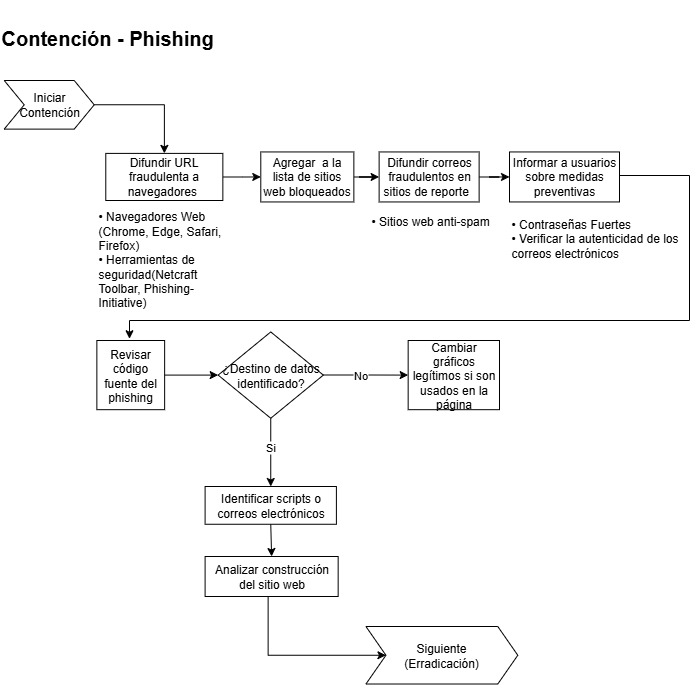

The diagram above was exported from draw.io. Its source (the exported page's mxGraphModel, read from the mxfile embedded in the PNG):
<mxGraphModel dx="1731" dy="945" grid="1" gridSize="10" guides="1" tooltips="1" connect="1" arrows="1" fold="1" page="1" pageScale="1" pageWidth="827" pageHeight="1169" math="0" shadow="0">
  <root>
    <mxCell id="0" />
    <mxCell id="1" parent="0" />
    <mxCell id="nX3OvYbCUyvBVRDLd7VR-1" value="&lt;h1&gt;&lt;font style=&quot;font-size: 20px;&quot;&gt;Contención - Phishing&lt;/font&gt;&lt;/h1&gt;" style="text;whiteSpace=wrap;html=1;container=0;" vertex="1" parent="1">
      <mxGeometry x="20.37" width="369.63" height="50" as="geometry" />
    </mxCell>
    <mxCell id="nX3OvYbCUyvBVRDLd7VR-2" style="edgeStyle=orthogonalEdgeStyle;rounded=0;orthogonalLoop=1;jettySize=auto;html=1;" edge="1" parent="1" source="nX3OvYbCUyvBVRDLd7VR-3" target="nX3OvYbCUyvBVRDLd7VR-5">
      <mxGeometry relative="1" as="geometry" />
    </mxCell>
    <mxCell id="nX3OvYbCUyvBVRDLd7VR-3" value="&lt;font&gt;Iniciar &lt;br&gt;Contención&lt;/font&gt;" style="shape=step;perimeter=stepPerimeter;whiteSpace=wrap;html=1;fixedSize=1;fontSize=12;container=0;" vertex="1" parent="1">
      <mxGeometry x="24.72" y="80" width="90" height="48.62" as="geometry" />
    </mxCell>
    <mxCell id="uJ-AFzBlktaHH8egC-89-2" style="edgeStyle=orthogonalEdgeStyle;rounded=0;orthogonalLoop=1;jettySize=auto;html=1;entryX=0;entryY=0.5;entryDx=0;entryDy=0;" edge="1" parent="1" source="nX3OvYbCUyvBVRDLd7VR-5" target="nX3OvYbCUyvBVRDLd7VR-10">
      <mxGeometry relative="1" as="geometry" />
    </mxCell>
    <mxCell id="nX3OvYbCUyvBVRDLd7VR-5" value="Difundir URL fraudulenta a navegadores&amp;nbsp;" style="whiteSpace=wrap;html=1;fontSize=12;container=0;" vertex="1" parent="1">
      <mxGeometry x="126.28" y="152.9" width="117.07" height="47.1" as="geometry" />
    </mxCell>
    <mxCell id="nX3OvYbCUyvBVRDLd7VR-8" value="" style="edgeStyle=orthogonalEdgeStyle;rounded=0;orthogonalLoop=1;jettySize=auto;html=1;fontSize=12;entryX=0;entryY=0.5;entryDx=0;entryDy=0;" edge="1" parent="1" source="nX3OvYbCUyvBVRDLd7VR-10" target="nX3OvYbCUyvBVRDLd7VR-12">
      <mxGeometry relative="1" as="geometry">
        <mxPoint x="344.37565770453887" y="187.52380952380952" as="targetPoint" />
      </mxGeometry>
    </mxCell>
    <mxCell id="nX3OvYbCUyvBVRDLd7VR-9" value="&lt;span style=&quot;text-align: center;&quot;&gt;• Navegadores Web (Chrome, Edge, Safari, Firefox)&lt;br&gt;&lt;/span&gt;&lt;span style=&quot;text-align: center;&quot;&gt;• Herramientas de seguridad(Netcraft Toolbar, Phishing-Initiative)&lt;/span&gt;" style="text;html=1;align=left;verticalAlign=middle;whiteSpace=wrap;rounded=0;fontSize=12;container=0;" vertex="1" parent="1">
      <mxGeometry x="117.13" y="211.05" width="132.87" height="95.35" as="geometry" />
    </mxCell>
    <mxCell id="nX3OvYbCUyvBVRDLd7VR-10" value="Agregar&amp;nbsp;&amp;nbsp;&lt;span style=&quot;text-align: left;&quot;&gt;a la lista de sitios web bloqueados&lt;/span&gt;" style="whiteSpace=wrap;html=1;fontSize=12;container=0;" vertex="1" parent="1">
      <mxGeometry x="281.29" y="151.45" width="93.06" height="50" as="geometry" />
    </mxCell>
    <mxCell id="nX3OvYbCUyvBVRDLd7VR-11" style="edgeStyle=orthogonalEdgeStyle;rounded=0;orthogonalLoop=1;jettySize=auto;html=1;entryX=0;entryY=0.5;entryDx=0;entryDy=0;" edge="1" parent="1" source="nX3OvYbCUyvBVRDLd7VR-12" target="nX3OvYbCUyvBVRDLd7VR-14">
      <mxGeometry relative="1" as="geometry" />
    </mxCell>
    <mxCell id="nX3OvYbCUyvBVRDLd7VR-12" value="Difundir correos fraudulentos en sitios de reporte&amp;nbsp;&amp;nbsp;" style="whiteSpace=wrap;html=1;fontSize=12;container=0;" vertex="1" parent="1">
      <mxGeometry x="399.63" y="151.45" width="100" height="50" as="geometry" />
    </mxCell>
    <mxCell id="uJ-AFzBlktaHH8egC-89-6" style="edgeStyle=orthogonalEdgeStyle;rounded=0;orthogonalLoop=1;jettySize=auto;html=1;exitX=1;exitY=0.5;exitDx=0;exitDy=0;entryX=0.479;entryY=-0.025;entryDx=0;entryDy=0;entryPerimeter=0;" edge="1" parent="1" source="nX3OvYbCUyvBVRDLd7VR-14" target="uJ-AFzBlktaHH8egC-89-4">
      <mxGeometry relative="1" as="geometry">
        <Array as="points">
          <mxPoint x="640" y="175" />
          <mxPoint x="710" y="175" />
          <mxPoint x="710" y="320" />
          <mxPoint x="150" y="320" />
          <mxPoint x="150" y="338" />
        </Array>
      </mxGeometry>
    </mxCell>
    <mxCell id="nX3OvYbCUyvBVRDLd7VR-14" value="Informar a usuarios sobre medidas preventivas" style="whiteSpace=wrap;html=1;fontSize=12;container=0;" vertex="1" parent="1">
      <mxGeometry x="530" y="151.45" width="110" height="50" as="geometry" />
    </mxCell>
    <mxCell id="nX3OvYbCUyvBVRDLd7VR-17" style="edgeStyle=orthogonalEdgeStyle;rounded=0;orthogonalLoop=1;jettySize=auto;html=1;entryX=0;entryY=0.5;entryDx=0;entryDy=0;" edge="1" parent="1" source="nX3OvYbCUyvBVRDLd7VR-21" target="nX3OvYbCUyvBVRDLd7VR-22">
      <mxGeometry relative="1" as="geometry">
        <mxPoint x="373.38" y="473.68500000000006" as="targetPoint" />
      </mxGeometry>
    </mxCell>
    <mxCell id="nX3OvYbCUyvBVRDLd7VR-18" value="No" style="edgeLabel;html=1;align=center;verticalAlign=middle;resizable=0;points=[];container=0;" vertex="1" connectable="0" parent="nX3OvYbCUyvBVRDLd7VR-17">
      <mxGeometry x="-0.1471" relative="1" as="geometry">
        <mxPoint as="offset" />
      </mxGeometry>
    </mxCell>
    <mxCell id="nX3OvYbCUyvBVRDLd7VR-19" style="edgeStyle=orthogonalEdgeStyle;rounded=0;orthogonalLoop=1;jettySize=auto;html=1;exitX=0.5;exitY=1;exitDx=0;exitDy=0;entryX=0.5;entryY=0;entryDx=0;entryDy=0;" edge="1" parent="1" source="nX3OvYbCUyvBVRDLd7VR-21" target="nX3OvYbCUyvBVRDLd7VR-24">
      <mxGeometry relative="1" as="geometry">
        <mxPoint x="240.38" y="570" as="targetPoint" />
      </mxGeometry>
    </mxCell>
    <mxCell id="nX3OvYbCUyvBVRDLd7VR-20" value="Si" style="edgeLabel;html=1;align=center;verticalAlign=middle;resizable=0;points=[];container=0;" vertex="1" connectable="0" parent="nX3OvYbCUyvBVRDLd7VR-19">
      <mxGeometry x="-0.1477" y="-1" relative="1" as="geometry">
        <mxPoint as="offset" />
      </mxGeometry>
    </mxCell>
    <mxCell id="nX3OvYbCUyvBVRDLd7VR-21" value="¿Destino de datos identificado?" style="rhombus;whiteSpace=wrap;html=1;container=0;" vertex="1" parent="1">
      <mxGeometry x="238.66" y="331.44" width="105.18" height="86.31" as="geometry" />
    </mxCell>
    <mxCell id="nX3OvYbCUyvBVRDLd7VR-22" value="Cambiar gráficos legítimos si son usados en la página" style="whiteSpace=wrap;html=1;fontSize=12;container=0;" vertex="1" parent="1">
      <mxGeometry x="428.66" y="340" width="91.34" height="69.18" as="geometry" />
    </mxCell>
    <mxCell id="nX3OvYbCUyvBVRDLd7VR-23" style="edgeStyle=orthogonalEdgeStyle;rounded=0;orthogonalLoop=1;jettySize=auto;html=1;exitX=0.5;exitY=1;exitDx=0;exitDy=0;entryX=0.5;entryY=0;entryDx=0;entryDy=0;" edge="1" parent="1" source="nX3OvYbCUyvBVRDLd7VR-24" target="nX3OvYbCUyvBVRDLd7VR-25">
      <mxGeometry relative="1" as="geometry" />
    </mxCell>
    <mxCell id="nX3OvYbCUyvBVRDLd7VR-24" value="Identificar scripts o correos electrónicos" style="whiteSpace=wrap;html=1;fontSize=12;container=0;" vertex="1" parent="1">
      <mxGeometry x="225.6" y="486" width="131.3" height="37.76" as="geometry" />
    </mxCell>
    <mxCell id="uJ-AFzBlktaHH8egC-89-9" style="edgeStyle=orthogonalEdgeStyle;rounded=0;orthogonalLoop=1;jettySize=auto;html=1;entryX=0;entryY=0.5;entryDx=0;entryDy=0;" edge="1" parent="1" source="nX3OvYbCUyvBVRDLd7VR-25" target="nX3OvYbCUyvBVRDLd7VR-38">
      <mxGeometry relative="1" as="geometry">
        <Array as="points">
          <mxPoint x="288.65999999999997" y="655" />
        </Array>
      </mxGeometry>
    </mxCell>
    <mxCell id="nX3OvYbCUyvBVRDLd7VR-25" value="Analizar construcción del sitio web" style="whiteSpace=wrap;html=1;fontSize=12;container=0;" vertex="1" parent="1">
      <mxGeometry x="225.6" y="556" width="133.06" height="40" as="geometry" />
    </mxCell>
    <mxCell id="nX3OvYbCUyvBVRDLd7VR-38" value="Siguiente&lt;br&gt;(Erradicación)" style="shape=step;perimeter=stepPerimeter;whiteSpace=wrap;html=1;fixedSize=1;fontSize=12;container=0;" vertex="1" parent="1">
      <mxGeometry x="386.43999999999994" y="626" width="151.8483751595226" height="57.513213188468924" as="geometry" />
    </mxCell>
    <mxCell id="7AvY09Aau-8XEXzrWC2x-2" value="&lt;span style=&quot;text-align: center;&quot;&gt;• Sitios web anti-spam&lt;br&gt;&lt;/span&gt;" style="text;html=1;align=left;verticalAlign=middle;whiteSpace=wrap;rounded=0;fontSize=12;container=0;" vertex="1" parent="1">
      <mxGeometry x="390" y="201.45" width="125.28" height="40" as="geometry" />
    </mxCell>
    <mxCell id="Fpt7illkIYo7dmic3jfu-1" value="&lt;span style=&quot;text-align: center;&quot;&gt;• Contraseñas Fuertes&lt;/span&gt;&lt;br style=&quot;padding: 0px; margin: 0px; text-align: center;&quot;&gt;&lt;span style=&quot;text-align: center;&quot;&gt;• V&lt;/span&gt;erificar la autenticidad de los correos electrónicos" style="text;html=1;align=left;verticalAlign=middle;whiteSpace=wrap;rounded=0;fontSize=12;container=0;" vertex="1" parent="1">
      <mxGeometry x="530" y="190" width="180" height="95.35" as="geometry" />
    </mxCell>
    <mxCell id="uJ-AFzBlktaHH8egC-89-5" style="edgeStyle=orthogonalEdgeStyle;rounded=0;orthogonalLoop=1;jettySize=auto;html=1;entryX=0;entryY=0.5;entryDx=0;entryDy=0;" edge="1" parent="1" source="uJ-AFzBlktaHH8egC-89-4" target="nX3OvYbCUyvBVRDLd7VR-21">
      <mxGeometry relative="1" as="geometry" />
    </mxCell>
    <mxCell id="uJ-AFzBlktaHH8egC-89-4" value="Revisar código fuente del phishing" style="whiteSpace=wrap;html=1;fontSize=12;container=0;" vertex="1" parent="1">
      <mxGeometry x="117.36" y="340" width="67.77650120894074" height="69.1828172916543" as="geometry" />
    </mxCell>
  </root>
</mxGraphModel>